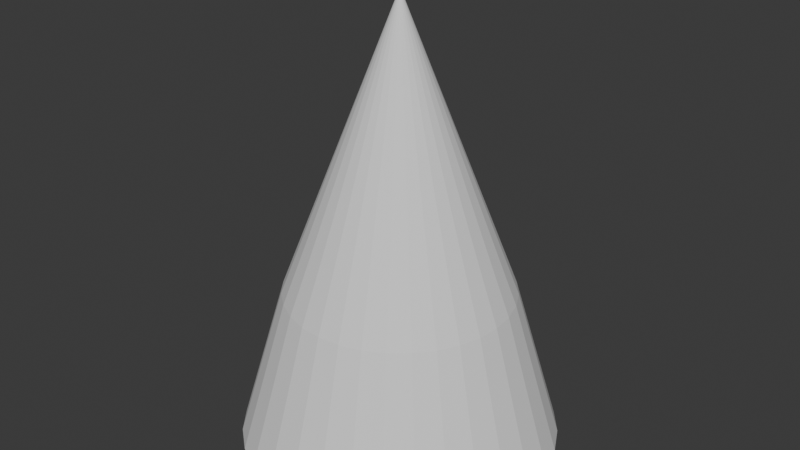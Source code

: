 # Source: SM_BloodSpikes.blend  (saved by Blender 5.0.119; exported with 4.5.12 LTS)
import bpy
from mathutils import Matrix  # noqa: F401  (used for matrix-valued properties, if any)

bpy.ops.wm.read_factory_settings(use_empty=True)
scene = bpy.context.scene
scene.name = 'Scene'

# ---- collections
col_collection = bpy.data.collections.new('Collection'); scene.collection.children.link(col_collection)

# ---- world
world_world = bpy.data.worlds.new('World'); scene.world = world_world
world_world.use_nodes = True; world_world.node_tree.nodes.clear()
_N = world_world.node_tree.nodes; _L = world_world.node_tree.links
n0 = _N.new('ShaderNodeOutputWorld'); n0.name = 'World Output'; n0.location = (200, 100)
n1 = _N.new('ShaderNodeBackground'); n1.name = 'Background'; n1.location = (-200, 100)
n1.inputs[0].default_value = (0.05088, 0.05088, 0.05088, 1.0)
_L.new(n1.outputs[0], n0.inputs[0])
n0.is_active_output = True
world_world.color = (0.05088, 0.05088, 0.05088)
world_world.sun_shadow_jitter_overblur = 0.0

# ---- meshes
me_cone = bpy.data.meshes.new('Cone')
me_cone.from_pydata([(0.0, 0.7111, -1.0), (0.1387, 0.6975, -1.0), (0.2721, 0.657, -1.0), (0.3951, 0.5913, -1.0), (0.5028, 0.5028, -1.0), (0.5913, 0.3951, -1.0), (0.657, 0.2721, -1.0), (0.6975, 0.1387, -1.0), (0.7111, 0.0, -1.0), (0.6975, -0.1387, -1.0), (0.657, -0.2721, -1.0), (0.5913, -0.3951, -1.0), (0.5028, -0.5028, -1.0), (0.3951, -0.5913, -1.0), (0.2721, -0.657, -1.0), (0.1387, -0.6975, -1.0), (0.0, -0.7111, -1.0), (-0.1387, -0.6975, -1.0), (-0.2721, -0.657, -1.0), (-0.3951, -0.5913, -1.0), (-0.5028, -0.5028, -1.0), (-0.5913, -0.3951, -1.0), (-0.657, -0.2721, -1.0), (-0.6975, -0.1387, -1.0), (-0.7111, 0.0, -1.0), (-0.6975, 0.1387, -1.0), (-0.657, 0.2721, -1.0), (-0.5913, 0.3951, -1.0), (-0.5028, 0.5028, -1.0), (-0.3951, 0.5913, -1.0), (-0.2721, 0.657, -1.0), (-0.1387, 0.6975, -1.0), (0.0, 0.0, 1.0), (1.245e-09, 0.5053, -0.3004), (0.09859, 0.4956, -0.3004), (0.1934, 0.4669, -0.3004), (0.2807, 0.4202, -0.3004), (0.3573, 0.3573, -0.3004), (0.4202, 0.2807, -0.3004), (0.4669, 0.1934, -0.3004), (0.4956, 0.09859, -0.3004), (0.5053, -8.301e-10, -0.3004), (0.4956, -0.09859, -0.3004), (0.4669, -0.1934, -0.3004), (0.4202, -0.2807, -0.3004), (0.3573, -0.3573, -0.3004), (0.2807, -0.4202, -0.3004), (0.1934, -0.4669, -0.3004), (0.09859, -0.4956, -0.3004), (1.245e-09, -0.5053, -0.3004), (-0.09859, -0.4956, -0.3004), (-0.1934, -0.4669, -0.3004), (-0.2807, -0.4202, -0.3004), (-0.3573, -0.3573, -0.3004), (-0.4202, -0.2807, -0.3004), (-0.4669, -0.1934, -0.3004), (-0.4956, -0.09859, -0.3004), (-0.5053, -8.301e-10, -0.3004), (-0.4956, 0.09859, -0.3004), (-0.4669, 0.1934, -0.3004), (-0.4202, 0.2807, -0.3004), (-0.3573, 0.3573, -0.3004), (-0.2807, 0.4202, -0.3004), (-0.1934, 0.4669, -0.3004), (-0.09859, 0.4956, -0.3004)], [], [(33, 32, 34), (34, 32, 35), (35, 32, 36), (36, 32, 37), (37, 32, 38), (38, 32, 39), (39, 32, 40), (40, 32, 41), (41, 32, 42), (42, 32, 43), (43, 32, 44), (44, 32, 45), (45, 32, 46), (46, 32, 47), (47, 32, 48), (48, 32, 49), (49, 32, 50), (50, 32, 51), (51, 32, 52), (52, 32, 53), (53, 32, 54), (54, 32, 55), (55, 32, 56), (56, 32, 57), (57, 32, 58), (58, 32, 59), (59, 32, 60), (60, 32, 61), (61, 32, 62), (62, 32, 63), (63, 32, 64), (64, 32, 33), (1, 0, 33, 34), (2, 1, 34, 35), (3, 2, 35, 36), (4, 3, 36, 37), (5, 4, 37, 38), (6, 5, 38, 39), (7, 6, 39, 40), (8, 7, 40, 41), (9, 8, 41, 42), (10, 9, 42, 43), (11, 10, 43, 44), (12, 11, 44, 45), (13, 12, 45, 46), (14, 13, 46, 47), (15, 14, 47, 48), (16, 15, 48, 49), (17, 16, 49, 50), (18, 17, 50, 51), (19, 18, 51, 52), (20, 19, 52, 53), (21, 20, 53, 54), (22, 21, 54, 55), (23, 22, 55, 56), (24, 23, 56, 57), (25, 24, 57, 58), (26, 25, 58, 59), (27, 26, 59, 60), (28, 27, 60, 61), (29, 28, 61, 62), (30, 29, 62, 63), (31, 30, 63, 64), (0, 31, 64, 33)])
_uv = me_cone.uv_layers.new(name='UVMap')
_uv.uv.foreach_set('vector', [0.25, 0.4061, 0.25, 0.25, 0.2804, 0.4031, 0.2804, 0.4031, 0.25, 0.25, 0.3097, 0.3942, 0.3097, 0.3942, 0.25, 0.25, 0.3367, 0.3798, 0.3367, 0.3798, 0.25, 0.25, 0.3603, 0.3603, 0.3603, 0.3603, 0.25, 0.25, 0.3798, 0.3367, 0.3798, 0.3367, 0.25, 0.25, 0.3942, 0.3097, 0.3942, 0.3097, 0.25, 0.25, 0.4031, 0.2804, 0.4031, 0.2804, 0.25, 0.25, 0.4061, 0.25, 0.4061, 0.25, 0.25, 0.25, 0.4031, 0.2196, 0.4031, 0.2196, 0.25, 0.25, 0.3942, 0.1903, 0.3942, 0.1903, 0.25, 0.25, 0.3798, 0.1633, 0.3798, 0.1633, 0.25, 0.25, 0.3603, 0.1397, 0.3603, 0.1397, 0.25, 0.25, 0.3367, 0.1202, 0.3367, 0.1202, 0.25, 0.25, 0.3097, 0.1058, 0.3097, 0.1058, 0.25, 0.25, 0.2804, 0.09694, 0.2804, 0.09694, 0.25, 0.25, 0.25, 0.09395, 0.25, 0.09395, 0.25, 0.25, 0.2196, 0.09694, 0.2196, 0.09694, 0.25, 0.25, 0.1903, 0.1058, 0.1903, 0.1058, 0.25, 0.25, 0.1633, 0.1202, 0.1633, 0.1202, 0.25, 0.25, 0.1397, 0.1397, 0.1397, 0.1397, 0.25, 0.25, 0.1202, 0.1633, 0.1202, 0.1633, 0.25, 0.25, 0.1058, 0.1903, 0.1058, 0.1903, 0.25, 0.25, 0.09694, 0.2196, 0.09694, 0.2196, 0.25, 0.25, 0.09395, 0.25, 0.09395, 0.25, 0.25, 0.25, 0.09694, 0.2804, 0.09694, 0.2804, 0.25, 0.25, 0.1058, 0.3097, 0.1058, 0.3097, 0.25, 0.25, 0.1202, 0.3367, 0.1202, 0.3367, 0.25, 0.25, 0.1397, 0.3603, 0.1397, 0.3603, 0.25, 0.25, 0.1633, 0.3798, 0.1633, 0.3798, 0.25, 0.25, 0.1903, 0.3942, 0.1903, 0.3942, 0.25, 0.25, 0.2196, 0.4031, 0.2196, 0.4031, 0.25, 0.25, 0.25, 0.4061, 0.7833, 0.4174, 0.75, 0.4207, 0.75, 0.4061, 0.7804, 0.4031, 0.8153, 0.4077, 0.7833, 0.4174, 0.7804, 0.4031, 0.8097, 0.3942, 0.8448, 0.3919, 0.8153, 0.4077, 0.8097, 0.3942, 0.8367, 0.3798, 0.8707, 0.3707, 0.8448, 0.3919, 0.8367, 0.3798, 0.8603, 0.3603, 0.8919, 0.3448, 0.8707, 0.3707, 0.8603, 0.3603, 0.8798, 0.3367, 0.9077, 0.3153, 0.8919, 0.3448, 0.8798, 0.3367, 0.8942, 0.3097, 0.9174, 0.2833, 0.9077, 0.3153, 0.8942, 0.3097, 0.9031, 0.2804, 0.9207, 0.25, 0.9174, 0.2833, 0.9031, 0.2804, 0.9061, 0.25, 0.9174, 0.2167, 0.9207, 0.25, 0.9061, 0.25, 0.9031, 0.2196, 0.9077, 0.1847, 0.9174, 0.2167, 0.9031, 0.2196, 0.8942, 0.1903, 0.8919, 0.1552, 0.9077, 0.1847, 0.8942, 0.1903, 0.8798, 0.1633, 0.8707, 0.1293, 0.8919, 0.1552, 0.8798, 0.1633, 0.8603, 0.1397, 0.8448, 0.1081, 0.8707, 0.1293, 0.8603, 0.1397, 0.8367, 0.1202, 0.8153, 0.09232, 0.8448, 0.1081, 0.8367, 0.1202, 0.8097, 0.1058, 0.7833, 0.08261, 0.8153, 0.09232, 0.8097, 0.1058, 0.7804, 0.09694, 0.75, 0.07933, 0.7833, 0.08261, 0.7804, 0.09694, 0.75, 0.09395, 0.7167, 0.08261, 0.75, 0.07933, 0.75, 0.09395, 0.7196, 0.09694, 0.6847, 0.09232, 0.7167, 0.08261, 0.7196, 0.09694, 0.6903, 0.1058, 0.6552, 0.1081, 0.6847, 0.09232, 0.6903, 0.1058, 0.6633, 0.1202, 0.6293, 0.1293, 0.6552, 0.1081, 0.6633, 0.1202, 0.6397, 0.1397, 0.6081, 0.1552, 0.6293, 0.1293, 0.6397, 0.1397, 0.6202, 0.1633, 0.5923, 0.1847, 0.6081, 0.1552, 0.6202, 0.1633, 0.6058, 0.1903, 0.5826, 0.2167, 0.5923, 0.1847, 0.6058, 0.1903, 0.5969, 0.2196, 0.5793, 0.25, 0.5826, 0.2167, 0.5969, 0.2196, 0.5939, 0.25, 0.5826, 0.2833, 0.5793, 0.25, 0.5939, 0.25, 0.5969, 0.2804, 0.5923, 0.3153, 0.5826, 0.2833, 0.5969, 0.2804, 0.6058, 0.3097, 0.6081, 0.3448, 0.5923, 0.3153, 0.6058, 0.3097, 0.6202, 0.3367, 0.6293, 0.3707, 0.6081, 0.3448, 0.6202, 0.3367, 0.6397, 0.3603, 0.6552, 0.3919, 0.6293, 0.3707, 0.6397, 0.3603, 0.6633, 0.3798, 0.6847, 0.4077, 0.6552, 0.3919, 0.6633, 0.3798, 0.6903, 0.3942, 0.7167, 0.4174, 0.6847, 0.4077, 0.6903, 0.3942, 0.7196, 0.4031, 0.75, 0.4207, 0.7167, 0.4174, 0.7196, 0.4031, 0.75, 0.4061])
me_cone.update()

# ---- objects
ob_sm_bloodspike = bpy.data.objects.new('SM_BloodSpike', me_cone)

# ---- transforms, parenting, visibility, modifiers, constraints
ob_sm_bloodspike.location = (0.0, 0.0, 1.0)

# ---- collection membership
col_collection.objects.link(ob_sm_bloodspike)

# ---- scene / render settings (as saved in the file)
scene.frame_start = 1; scene.frame_end = 250; scene.frame_set(1)
scene.render.engine = 'BLENDER_EEVEE_NEXT'
scene.render.bake_bias = 0.0
scene.render.bake_samples = 0
scene.cycles.sampling_pattern = 'TABULATED_SOBOL'
scene.eevee.use_volume_custom_range = False
bpy.context.view_layer.update()

# ---- added for rendering (the .blend has no active camera and no usable light): camera, sun
cam_auto = bpy.data.cameras.new('AutoCamera')
cam_auto.lens = 50.0
cam_auto.sensor_width = 36.0
cam_auto.clip_end = 1000.0
ob_auto_camera = bpy.data.objects.new('AutoCamera', cam_auto)
scene.collection.objects.link(ob_auto_camera)
ob_auto_camera.location = (2.62439, -3.14927, 3.09951)
ob_auto_camera.rotation_euler = (1.09748, -7.21219e-08, 0.694738)
scene.camera = ob_auto_camera
light_auto_sun = bpy.data.lights.new('AutoSun', 'SUN')
light_auto_sun.energy = 3.0
light_auto_sun.angle = 0.0523599
ob_auto_sun = bpy.data.objects.new('AutoSun', light_auto_sun)
scene.collection.objects.link(ob_auto_sun)
ob_auto_sun.rotation_euler = (0.872665, 0.174533, 0.523599)
bpy.context.view_layer.update()
